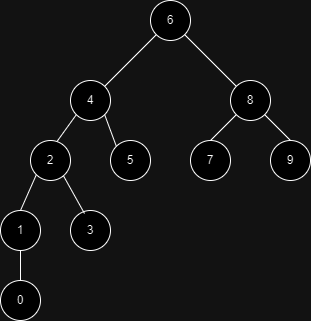

The diagram above was exported from draw.io. Its source (the exported page's mxGraphModel, read from the mxfile embedded in the PNG):
<mxGraphModel dx="880" dy="522" grid="1" gridSize="10" guides="1" tooltips="1" connect="1" arrows="1" fold="1" page="1" pageScale="1" pageWidth="827" pageHeight="1169" math="0" shadow="0">
  <root>
    <mxCell id="0" />
    <mxCell id="1" parent="0" />
    <mxCell id="3XKkTK7W-W92gqaHUW_I-1" value="6" style="ellipse;whiteSpace=wrap;html=1;aspect=fixed;" vertex="1" parent="1">
      <mxGeometry x="420" y="60" width="40" height="40" as="geometry" />
    </mxCell>
    <mxCell id="3XKkTK7W-W92gqaHUW_I-2" value="" style="endArrow=none;html=1;rounded=0;entryX=0;entryY=1;entryDx=0;entryDy=0;exitX=1;exitY=0;exitDx=0;exitDy=0;" edge="1" parent="1" target="3XKkTK7W-W92gqaHUW_I-1">
      <mxGeometry width="50" height="50" relative="1" as="geometry">
        <mxPoint x="364.14213562373106" y="155.85786437626894" as="sourcePoint" />
        <mxPoint x="390" y="130" as="targetPoint" />
      </mxGeometry>
    </mxCell>
    <mxCell id="3XKkTK7W-W92gqaHUW_I-3" value="" style="endArrow=none;html=1;rounded=0;entryX=1;entryY=1;entryDx=0;entryDy=0;exitX=0;exitY=0;exitDx=0;exitDy=0;" edge="1" parent="1" source="3XKkTK7W-W92gqaHUW_I-14" target="3XKkTK7W-W92gqaHUW_I-1">
      <mxGeometry width="50" height="50" relative="1" as="geometry">
        <mxPoint x="450" y="150" as="sourcePoint" />
        <mxPoint x="444" y="134" as="targetPoint" />
      </mxGeometry>
    </mxCell>
    <mxCell id="3XKkTK7W-W92gqaHUW_I-14" value="8" style="ellipse;whiteSpace=wrap;html=1;aspect=fixed;" vertex="1" parent="1">
      <mxGeometry x="500" y="140" width="40" height="40" as="geometry" />
    </mxCell>
    <mxCell id="3XKkTK7W-W92gqaHUW_I-15" value="4" style="ellipse;whiteSpace=wrap;html=1;aspect=fixed;" vertex="1" parent="1">
      <mxGeometry x="340" y="140" width="40" height="40" as="geometry" />
    </mxCell>
    <mxCell id="3XKkTK7W-W92gqaHUW_I-16" value="" style="endArrow=none;html=1;rounded=0;entryX=0;entryY=1;entryDx=0;entryDy=0;" edge="1" parent="1" target="3XKkTK7W-W92gqaHUW_I-15">
      <mxGeometry width="50" height="50" relative="1" as="geometry">
        <mxPoint x="320" y="210" as="sourcePoint" />
        <mxPoint x="350" y="190" as="targetPoint" />
      </mxGeometry>
    </mxCell>
    <mxCell id="3XKkTK7W-W92gqaHUW_I-17" value="" style="endArrow=none;html=1;rounded=0;entryX=1;entryY=1;entryDx=0;entryDy=0;exitX=0.5;exitY=0;exitDx=0;exitDy=0;" edge="1" parent="1" source="3XKkTK7W-W92gqaHUW_I-32" target="3XKkTK7W-W92gqaHUW_I-14">
      <mxGeometry width="50" height="50" relative="1" as="geometry">
        <mxPoint x="550" y="210" as="sourcePoint" />
        <mxPoint x="530" y="170" as="targetPoint" />
      </mxGeometry>
    </mxCell>
    <mxCell id="3XKkTK7W-W92gqaHUW_I-18" value="5" style="ellipse;whiteSpace=wrap;html=1;aspect=fixed;" vertex="1" parent="1">
      <mxGeometry x="380" y="200" width="40" height="40" as="geometry" />
    </mxCell>
    <mxCell id="3XKkTK7W-W92gqaHUW_I-19" value="" style="endArrow=none;html=1;rounded=0;entryX=1;entryY=1;entryDx=0;entryDy=0;exitX=0;exitY=0;exitDx=0;exitDy=0;" edge="1" parent="1" source="3XKkTK7W-W92gqaHUW_I-18" target="3XKkTK7W-W92gqaHUW_I-15">
      <mxGeometry width="50" height="50" relative="1" as="geometry">
        <mxPoint x="300" y="290" as="sourcePoint" />
        <mxPoint x="350" y="240" as="targetPoint" />
      </mxGeometry>
    </mxCell>
    <mxCell id="3XKkTK7W-W92gqaHUW_I-20" value="1" style="ellipse;whiteSpace=wrap;html=1;aspect=fixed;" vertex="1" parent="1">
      <mxGeometry x="270" y="270" width="40" height="40" as="geometry" />
    </mxCell>
    <mxCell id="3XKkTK7W-W92gqaHUW_I-21" value="" style="endArrow=none;html=1;rounded=0;entryX=0.5;entryY=1;entryDx=0;entryDy=0;exitX=0.5;exitY=0;exitDx=0;exitDy=0;" edge="1" parent="1" source="3XKkTK7W-W92gqaHUW_I-22" target="3XKkTK7W-W92gqaHUW_I-20">
      <mxGeometry width="50" height="50" relative="1" as="geometry">
        <mxPoint x="270" y="330" as="sourcePoint" />
        <mxPoint x="270" y="320" as="targetPoint" />
      </mxGeometry>
    </mxCell>
    <mxCell id="3XKkTK7W-W92gqaHUW_I-22" value="0" style="ellipse;whiteSpace=wrap;html=1;aspect=fixed;" vertex="1" parent="1">
      <mxGeometry x="270" y="340" width="40" height="40" as="geometry" />
    </mxCell>
    <mxCell id="3XKkTK7W-W92gqaHUW_I-23" value="3" style="ellipse;whiteSpace=wrap;html=1;aspect=fixed;" vertex="1" parent="1">
      <mxGeometry x="340" y="270" width="40" height="40" as="geometry" />
    </mxCell>
    <mxCell id="3XKkTK7W-W92gqaHUW_I-25" value="" style="endArrow=none;html=1;rounded=0;exitX=0.35;exitY=0.075;exitDx=0;exitDy=0;exitPerimeter=0;" edge="1" parent="1" source="3XKkTK7W-W92gqaHUW_I-23">
      <mxGeometry width="50" height="50" relative="1" as="geometry">
        <mxPoint x="300" y="360" as="sourcePoint" />
        <mxPoint x="330" y="230" as="targetPoint" />
      </mxGeometry>
    </mxCell>
    <mxCell id="3XKkTK7W-W92gqaHUW_I-26" value="2" style="ellipse;whiteSpace=wrap;html=1;aspect=fixed;" vertex="1" parent="1">
      <mxGeometry x="300" y="200" width="40" height="40" as="geometry" />
    </mxCell>
    <mxCell id="3XKkTK7W-W92gqaHUW_I-27" value="" style="endArrow=none;html=1;rounded=0;entryX=0;entryY=1;entryDx=0;entryDy=0;exitX=0.5;exitY=0;exitDx=0;exitDy=0;" edge="1" parent="1" source="3XKkTK7W-W92gqaHUW_I-20" target="3XKkTK7W-W92gqaHUW_I-26">
      <mxGeometry width="50" height="50" relative="1" as="geometry">
        <mxPoint x="210" y="280" as="sourcePoint" />
        <mxPoint x="260" y="230" as="targetPoint" />
      </mxGeometry>
    </mxCell>
    <mxCell id="3XKkTK7W-W92gqaHUW_I-30" value="7" style="ellipse;whiteSpace=wrap;html=1;aspect=fixed;" vertex="1" parent="1">
      <mxGeometry x="460" y="200" width="40" height="40" as="geometry" />
    </mxCell>
    <mxCell id="3XKkTK7W-W92gqaHUW_I-31" value="" style="endArrow=none;html=1;rounded=0;entryX=0;entryY=1;entryDx=0;entryDy=0;exitX=0.5;exitY=0;exitDx=0;exitDy=0;" edge="1" parent="1" source="3XKkTK7W-W92gqaHUW_I-30" target="3XKkTK7W-W92gqaHUW_I-14">
      <mxGeometry width="50" height="50" relative="1" as="geometry">
        <mxPoint x="430" y="220" as="sourcePoint" />
        <mxPoint x="480" y="170" as="targetPoint" />
      </mxGeometry>
    </mxCell>
    <mxCell id="3XKkTK7W-W92gqaHUW_I-32" value="9" style="ellipse;whiteSpace=wrap;html=1;aspect=fixed;" vertex="1" parent="1">
      <mxGeometry x="540" y="200" width="40" height="40" as="geometry" />
    </mxCell>
  </root>
</mxGraphModel>